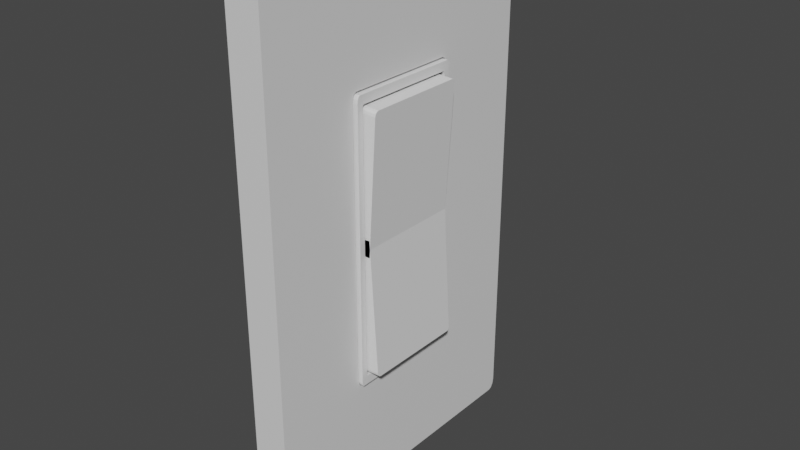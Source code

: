 # Source: lightSwitchType1.blend  (saved by Blender 2.81.16; exported with 4.5.12 LTS)
import bpy
from mathutils import Matrix  # noqa: F401  (used for matrix-valued properties, if any)

bpy.ops.wm.read_factory_settings(use_empty=True)
scene = bpy.context.scene
scene.name = 'Scene'

# ---- collections
col_collection = bpy.data.collections.new('Collection'); scene.collection.children.link(col_collection)

# ---- materials (node trees are filled in below, after node groups)
mat_material = bpy.data.materials.new('Material')
mat_material.alpha_threshold = 0.0
mat_material.use_transparent_shadow = False
mat_material.line_color = (0.0, 0.0, 0.0, 1.0)

# ---- material node trees
mat_material.use_nodes = True; mat_material.node_tree.nodes.clear()
_N = mat_material.node_tree.nodes; _L = mat_material.node_tree.links
n0 = _N.new('ShaderNodeOutputMaterial'); n0.name = 'Material Output'; n0.location = (300, 300)
n1 = _N.new('ShaderNodeBsdfPrincipled'); n1.name = 'Principled BSDF'; n1.location = (10, 300)
n1.distribution = 'GGX'
n1.subsurface_method = 'BURLEY'
n1.inputs[2].default_value = 0.4
n1.inputs[3].default_value = 1.45
n1.inputs[27].default_value = (0.0, 0.0, 0.0, 1.0)
n1.inputs[28].default_value = 1.0
_L.new(n1.outputs[0], n0.inputs[0])
n0.is_active_output = True

# ---- world
world_world = bpy.data.worlds.new('World'); scene.world = world_world
world_world.use_nodes = True; world_world.node_tree.nodes.clear()
_N = world_world.node_tree.nodes; _L = world_world.node_tree.links
n0 = _N.new('ShaderNodeOutputWorld'); n0.name = 'World Output'; n0.location = (300, 300)
n1 = _N.new('ShaderNodeBackground'); n1.name = 'Background'; n1.location = (10, 300)
n1.inputs[0].default_value = (0.05088, 0.05088, 0.05088, 1.0)
_L.new(n1.outputs[0], n0.inputs[0])
n0.is_active_output = True
world_world.color = (0.05088, 0.05088, 0.05088)
world_world.use_sun_shadow = False
world_world.sun_shadow_jitter_overblur = 0.0

# ---- meshes
me_cube_003 = bpy.data.meshes.new('Cube.003')
me_cube_003.from_pydata([(-0.6693, -0.871, 0.9365), (-0.6693, -0.8987, 0.9088), (-0.6693, -0.8848, 0.9328), (-0.6693, -0.895, 0.9226), (1.0, -0.8987, 0.9088), (1.0, -0.871, 0.9365), (1.0, -0.895, 0.9226), (1.0, -0.8848, 0.9328), (-0.6693, 0.8987, 0.9113), (-0.6693, 0.8736, 0.9365), (-0.6693, 0.8953, 0.9239), (-0.6693, 0.8861, 0.9331), (1.0, 0.8736, 0.9365), (1.0, 0.8987, 0.9113), (1.0, 0.92, 0.9498), (1.0, 0.8861, 0.9331), (1.0, 0.8953, 0.9239), (-0.6693, -0.8987, -0.9169), (-0.6693, -0.8791, -0.9365), (-0.6693, -0.8961, -0.9267), (-0.6693, -0.8889, -0.9339), (1.0, -0.8791, -0.9365), (1.0, -0.8987, -0.9169), (1.0, -0.9153, -0.9469), (1.0, -0.8889, -0.9339), (1.0, -0.8961, -0.9267), (-0.6693, 0.8644, -0.9365), (-0.6693, 0.8987, -0.9022), (-0.6693, 0.8816, -0.9319), (-0.6693, 0.8941, -0.9193), (1.0, 0.8987, -0.9022), (1.0, 0.8644, -0.9365), (1.0, 0.8941, -0.9193), (1.0, 0.8816, -0.9319), (-1.0, -1.0, 0.9522), (-1.0, -0.9522, 1.0), (-1.0, -0.9936, 0.9761), (-1.0, -0.9761, 0.9936), (1.0, -0.9522, 1.0), (1.0, -1.0, 0.9522), (1.0, -0.9761, 0.9936), (1.0, -0.9936, 0.9761), (-1.0, 0.9681, 1.0), (-1.0, 1.0, 0.9681), (-1.0, 0.9841, 0.9957), (-1.0, 0.9957, 0.9841), (1.0, 1.0, 0.9681), (1.0, 0.9681, 1.0), (1.0, 0.973, 0.9831), (1.0, 0.9957, 0.9841), (1.0, 0.9841, 0.9957), (-1.0, 1.0, -0.9688), (-1.0, 0.9688, -1.0), (-1.0, 0.9958, -0.9844), (-1.0, 0.9844, -0.9958), (1.0, 0.9688, -1.0), (1.0, 1.0, -0.9688), (1.0, 0.9844, -0.9958), (1.0, 0.9958, -0.9844), (-1.0, -0.9692, -1.0), (-1.0, -1.0, -0.9692), (-1.0, -0.9846, -0.9959), (-1.0, -0.9959, -0.9846), (1.0, -1.0, -0.9692), (1.0, -0.9692, -1.0), (1.0, -0.9739, -0.9836), (1.0, -0.9959, -0.9846), (1.0, -0.9846, -0.9959)], [], [(5, 0, 9, 12), (22, 17, 1, 4), (47, 42, 35, 38), (51, 43, 46, 56), (17, 19, 20, 18, 26, 28, 29, 27, 8, 10, 11, 9, 0, 2, 3, 1), (4, 1, 3, 6), (6, 3, 2, 7), (7, 2, 0, 5), (12, 15, 14), (15, 16, 14), (16, 13, 14), (8, 13, 16, 10), (10, 16, 15, 11), (11, 15, 12, 9), (27, 30, 13, 8), (21, 24, 23), (24, 25, 23), (25, 22, 23), (17, 22, 25, 19), (19, 25, 24, 20), (20, 24, 21, 18), (55, 57, 58, 56, 46, 48, 14, 13, 30, 32, 33, 31, 21, 23, 65, 64), (30, 27, 29, 32), (32, 29, 28, 33), (33, 28, 26, 31), (26, 18, 21, 31), (38, 35, 37, 40), (40, 37, 36, 41), (41, 36, 34, 39), (59, 61, 62, 60, 34, 36, 37, 35, 42, 44, 45, 43, 51, 53, 54, 52), (46, 49, 48), (49, 50, 48), (50, 47, 48), (42, 47, 50, 44), (44, 50, 49, 45), (45, 49, 46, 43), (63, 39, 34, 60), (55, 52, 54, 57), (57, 54, 53, 58), (58, 53, 51, 56), (63, 65, 23, 22, 4, 6, 7, 5, 12, 14, 48, 47, 38, 40, 41, 39), (63, 66, 65), (66, 67, 65), (67, 64, 65), (59, 64, 67, 61), (61, 67, 66, 62), (62, 66, 63, 60), (52, 55, 64, 59)])
_uv = me_cube_003.uv_layers.new(name='UVMap')
_uv.uv.foreach_set('vector', [0.8055, 0.7461, 0.875, 0.7461, 0.875, 0.5035, 0.8055, 0.5035, 0.3776, 0.9305, 0.3776, 1.0, 0.6213, 1.0, 0.6213, 0.9305, 0.625, 0.504, 0.875, 0.504, 0.875, 0.744, 0.625, 0.744, 0.3789, 0.25, 0.621, 0.25, 0.621, 0.5, 0.3789, 0.5, 0.3776, 0.0, 0.3763, 0.0003647, 0.3753, 0.001361, 0.375, 0.002722, 0.375, 0.2452, 0.3756, 0.2476, 0.3773, 0.2494, 0.3796, 0.25, 0.6216, 0.25, 0.6233, 0.2495, 0.6246, 0.2483, 0.625, 0.2465, 0.625, 0.003854, 0.6245, 0.001927, 0.6232, 0.0005164, 0.6213, 0.0, 0.6213, 0.9305, 0.6213, 1.0, 0.6232, 1.0, 0.6232, 0.9305, 0.6232, 0.9305, 0.6232, 1.0, 0.625, 1.0, 0.625, 0.9305, 0.8055, 0.7481, 0.875, 0.7481, 0.875, 0.7461, 0.8055, 0.7461, 0.6171, 0.5158, 0.6171, 0.5142, 0.6187, 0.51, 0.6171, 0.5142, 0.6171, 0.5131, 0.6187, 0.51, 0.6171, 0.5131, 0.6171, 0.5127, 0.6187, 0.51, 0.6216, 0.25, 0.6216, 0.3195, 0.6233, 0.3195, 0.6233, 0.25, 0.6233, 0.25, 0.6233, 0.3195, 0.625, 0.3195, 0.625, 0.25, 0.875, 0.5017, 0.8055, 0.5017, 0.8055, 0.5035, 0.875, 0.5035, 0.3796, 0.25, 0.3796, 0.3195, 0.6216, 0.3195, 0.6216, 0.25, 0.3829, 0.7349, 0.3829, 0.7361, 0.3816, 0.7394, 0.3829, 0.7361, 0.3829, 0.737, 0.3816, 0.7394, 0.3829, 0.737, 0.3829, 0.7373, 0.3816, 0.7394, 0.3776, 1.0, 0.3776, 0.9305, 0.3763, 0.9305, 0.3763, 1.0, 0.3763, 1.0, 0.3763, 0.9305, 0.375, 0.9305, 0.375, 1.0, 0.125, 0.7486, 0.1945, 0.7486, 0.1945, 0.7473, 0.125, 0.7473, 0.375, 0.5039, 0.3755, 0.5019, 0.3769, 0.5005, 0.3789, 0.5, 0.621, 0.5, 0.6229, 0.5034, 0.6187, 0.51, 0.6139, 0.5127, 0.3872, 0.5127, 0.3851, 0.5132, 0.3835, 0.5148, 0.3829, 0.5169, 0.3829, 0.7349, 0.3816, 0.7394, 0.377, 0.7467, 0.375, 0.7462, 0.3796, 0.3195, 0.3796, 0.25, 0.3773, 0.25, 0.3773, 0.3195, 0.3773, 0.3195, 0.3773, 0.25, 0.375, 0.25, 0.375, 0.3195, 0.1945, 0.5024, 0.125, 0.5024, 0.125, 0.5048, 0.1945, 0.5048, 0.125, 0.5048, 0.125, 0.7473, 0.1945, 0.7473, 0.1945, 0.5048, 0.625, 0.744, 0.875, 0.744, 0.875, 0.747, 0.625, 0.747, 0.625, 0.747, 0.875, 0.747, 0.875, 0.75, 0.625, 0.75, 0.622, 0.75, 0.622, 1.0, 0.619, 1.0, 0.619, 0.75, 0.375, 0.003848, 0.3755, 0.001924, 0.3769, 0.0005155, 0.3788, 0.0, 0.619, 0.0, 0.622, 0.0008006, 0.6242, 0.002988, 0.625, 0.005976, 0.625, 0.246, 0.6245, 0.248, 0.623, 0.2495, 0.621, 0.25, 0.3789, 0.25, 0.3769, 0.2495, 0.3755, 0.2481, 0.375, 0.2461, 0.621, 0.5, 0.623, 0.5, 0.6229, 0.5034, 0.623, 0.5, 0.624, 0.5017, 0.6229, 0.5034, 0.624, 0.5017, 0.6232, 0.5029, 0.6229, 0.5034, 0.875, 0.504, 0.625, 0.504, 0.625, 0.502, 0.875, 0.502, 0.875, 0.502, 0.625, 0.502, 0.625, 0.5, 0.875, 0.5, 0.623, 0.25, 0.623, 0.5, 0.621, 0.5, 0.621, 0.25, 0.3788, 0.75, 0.619, 0.75, 0.619, 1.0, 0.3788, 1.0, 0.375, 0.5039, 0.125, 0.5039, 0.125, 0.5019, 0.375, 0.5019, 0.375, 0.5019, 0.125, 0.5019, 0.125, 0.5, 0.375, 0.5, 0.3769, 0.5, 0.3769, 0.25, 0.3789, 0.25, 0.3789, 0.5, 0.3788, 0.75, 0.377, 0.7467, 0.3816, 0.7394, 0.3854, 0.7373, 0.6136, 0.7373, 0.6153, 0.7369, 0.6166, 0.7356, 0.6171, 0.7339, 0.6171, 0.5158, 0.6187, 0.51, 0.6229, 0.5034, 0.625, 0.504, 0.625, 0.744, 0.6242, 0.747, 0.622, 0.7492, 0.619, 0.75, 0.3788, 0.75, 0.3769, 0.75, 0.377, 0.7467, 0.3769, 0.75, 0.376, 0.7484, 0.377, 0.7467, 0.376, 0.7484, 0.3767, 0.7472, 0.377, 0.7467, 0.125, 0.7462, 0.375, 0.7462, 0.375, 0.7481, 0.125, 0.7481, 0.125, 0.7481, 0.375, 0.7481, 0.375, 0.75, 0.125, 0.75, 0.3769, 1.0, 0.3769, 0.75, 0.3788, 0.75, 0.3788, 1.0, 0.125, 0.5039, 0.375, 0.5039, 0.375, 0.7462, 0.125, 0.7462])
me_cube_003.use_remesh_fix_poles = True
me_cube_003.use_remesh_preserve_attributes = False
me_cube_003.use_mirror_vertex_groups = False
me_cube_003.update()
me_cube = bpy.data.meshes.new('Cube')
me_cube.from_pydata([(-1.0, 0.3902, -0.3902), (0.5001, -0.3902, 0.5161), (0.5001, -0.3592, 0.5472), (0.5001, -0.3861, 0.5316), (0.5001, -0.3747, 0.543), (-1.0, -0.3592, 0.5472), (-1.0, -0.3902, 0.5161), (-1.0, -0.4152, 0.5657), (-1.0, -0.3747, 0.543), (-1.0, -0.3861, 0.5316), (0.5001, 0.3578, 0.5472), (0.5001, 0.3902, 0.5148), (0.5001, 0.374, 0.5428), (0.5001, 0.3859, 0.531), (-1.0, 0.3902, 0.5148), (-1.0, 0.3578, 0.5472), (-1.0, 0.3859, 0.531), (-1.0, 0.374, 0.5428), (0.5001, -0.3592, -0.5472), (0.5001, -0.3902, -0.5161), (0.5001, -0.3747, -0.543), (0.5001, -0.3861, -0.5317), (-1.0, -0.3902, -0.5161), (-1.0, -0.3592, -0.5472), (-1.0, -0.3861, -0.5317), (-1.0, -0.3747, -0.543), (0.5001, 0.3902, -0.5077), (0.5001, 0.3508, -0.5472), (0.5001, 0.3849, -0.5275), (0.5001, 0.3705, -0.5419), (-1.0, 0.3508, -0.5472), (-1.0, 0.3902, -0.5077), (-1.0, 0.3705, -0.5419), (-1.0, 0.3849, -0.5275), (1.0, 1.0, 0.9594), (1.0, 0.9594, 1.0), (1.0, 0.9946, 0.9797), (1.0, 0.9797, 0.9946), (-1.0, 0.9594, 1.0), (-1.0, 1.0, 0.9594), (-1.0, 0.9797, 0.9946), (-1.0, 0.9946, 0.9797), (1.0, -0.95, 1.0), (1.0, -1.0, 0.95), (1.0, -0.975, 0.9933), (1.0, -0.9933, 0.975), (-1.0, -1.0, 0.95), (-1.0, -0.95, 1.0), (-1.0, -0.9598, 0.9702), (-1.0, -0.9933, 0.975), (-1.0, -0.975, 0.9933), (1.0, 0.955, -1.0), (1.0, 1.0, -0.955), (1.0, 0.9775, -0.994), (1.0, 0.994, -0.9775), (-1.0, 1.0, -0.955), (-1.0, 0.955, -1.0), (-1.0, 0.9682, -0.9682), (-1.0, 0.994, -0.9775), (-1.0, 0.9775, -0.994), (1.0, -1.0, -0.961), (1.0, -0.961, -1.0), (1.0, -0.9948, -0.9805), (1.0, -0.9805, -0.9948), (-1.0, -0.961, -1.0), (-1.0, -1.0, -0.961), (-1.0, -0.9805, -0.9948), (-1.0, -0.9948, -0.9805)], [], [(15, 10, 2, 5), (6, 1, 19, 22), (35, 38, 47, 42), (64, 66, 67, 65, 46, 48, 7, 6, 22, 24, 25, 23, 30, 32, 33, 31, 0, 57, 56), (55, 57, 0, 14, 16, 17, 15, 5, 7, 48, 47, 38, 40, 41, 39), (51, 53, 54, 52, 34, 36, 37, 35, 42, 44, 45, 43, 60, 62, 63, 61), (18, 20, 21, 19, 1, 3, 4, 2, 10, 12, 13, 11, 26, 28, 29, 27), (5, 8, 7), (8, 9, 7), (9, 6, 7), (5, 2, 4, 8), (8, 4, 3, 9), (9, 3, 1, 6), (10, 15, 17, 12), (12, 17, 16, 13), (13, 16, 14, 11), (26, 11, 14, 0, 31), (18, 23, 25, 20), (20, 25, 24, 21), (21, 24, 22, 19), (30, 27, 29, 32), (32, 29, 28, 33), (33, 28, 26, 31), (27, 30, 23, 18), (38, 35, 37, 40), (40, 37, 36, 41), (41, 36, 34, 39), (60, 43, 46, 65), (46, 49, 48), (49, 50, 48), (50, 47, 48), (42, 47, 50, 44), (44, 50, 49, 45), (45, 49, 46, 43), (55, 58, 57), (58, 59, 57), (59, 56, 57), (51, 56, 59, 53), (53, 59, 58, 54), (54, 58, 55, 52), (55, 39, 34, 52), (64, 61, 63, 66), (66, 63, 62, 67), (67, 62, 60, 65), (56, 51, 61, 64)])
_uv = me_cube.uv_layers.new(name='UVMap')
_uv.uv.foreach_set('vector', [0.734, 0.5104, 0.875, 0.5104, 0.875, 0.74, 0.734, 0.74, 0.6179, 0.859, 0.6179, 1.0, 0.3821, 1.0, 0.3821, 0.859, 0.625, 0.5051, 0.875, 0.5051, 0.875, 0.7437, 0.625, 0.7437, 0.375, 0.004879, 0.3757, 0.00244, 0.3774, 0.0006539, 0.3799, 0.0, 0.6187, 0.0, 0.6213, 0.005022, 0.5707, 0.0731, 0.5645, 0.07622, 0.4355, 0.07622, 0.4335, 0.07674, 0.4321, 0.07816, 0.4316, 0.0801, 0.4316, 0.1688, 0.4323, 0.1713, 0.4341, 0.1731, 0.4365, 0.1738, 0.4512, 0.1738, 0.379, 0.246, 0.375, 0.2444, 0.3806, 0.25, 0.379, 0.246, 0.4512, 0.1738, 0.5643, 0.1738, 0.5664, 0.1732, 0.5679, 0.1718, 0.5684, 0.1697, 0.5684, 0.08011, 0.5707, 0.0731, 0.6213, 0.005022, 0.625, 0.006255, 0.625, 0.2449, 0.6243, 0.2475, 0.6225, 0.2493, 0.6199, 0.25, 0.375, 0.5056, 0.3758, 0.5028, 0.3778, 0.5008, 0.3806, 0.5, 0.6199, 0.5, 0.6225, 0.5007, 0.6243, 0.5025, 0.625, 0.5051, 0.625, 0.7437, 0.6242, 0.7469, 0.6219, 0.7492, 0.6187, 0.75, 0.3799, 0.75, 0.3774, 0.7493, 0.3757, 0.7476, 0.375, 0.7451, 0.375, 0.009941, 0.3759, 0.004971, 0.3785, 0.001332, 0.3821, 0.0, 0.6179, 0.0, 0.6215, 0.001334, 0.624, 0.004977, 0.625, 0.009955, 0.625, 0.2396, 0.624, 0.2448, 0.6213, 0.2486, 0.6176, 0.25, 0.384, 0.25, 0.3795, 0.2483, 0.3762, 0.2437, 0.375, 0.2374, 0.5684, 0.08011, 0.5684, 0.07816, 0.5707, 0.0731, 0.5684, 0.07816, 0.5684, 0.07674, 0.5707, 0.0731, 0.5684, 0.07674, 0.5684, 0.07622, 0.5707, 0.0731, 0.734, 0.74, 0.875, 0.74, 0.875, 0.745, 0.734, 0.745, 0.734, 0.745, 0.875, 0.745, 0.875, 0.75, 0.734, 0.75, 0.6215, 0.859, 0.6215, 1.0, 0.6179, 1.0, 0.6179, 0.859, 0.875, 0.5104, 0.734, 0.5104, 0.734, 0.5052, 0.875, 0.5052, 0.875, 0.5052, 0.734, 0.5052, 0.734, 0.5, 0.875, 0.5, 0.6213, 0.25, 0.6213, 0.391, 0.6176, 0.391, 0.6176, 0.25, 0.384, 0.25, 0.6176, 0.25, 0.6176, 0.391, 0.4109, 0.391, 0.384, 0.391, 0.125, 0.7401, 0.266, 0.7401, 0.266, 0.745, 0.125, 0.745, 0.125, 0.745, 0.266, 0.745, 0.266, 0.75, 0.125, 0.75, 0.3785, 1.0, 0.3785, 0.859, 0.3821, 0.859, 0.3821, 1.0, 0.266, 0.5126, 0.125, 0.5126, 0.125, 0.5063, 0.266, 0.5063, 0.266, 0.5063, 0.125, 0.5063, 0.125, 0.5, 0.266, 0.5, 0.3795, 0.391, 0.3795, 0.25, 0.384, 0.25, 0.384, 0.391, 0.125, 0.5126, 0.266, 0.5126, 0.266, 0.7401, 0.125, 0.7401, 0.875, 0.5051, 0.625, 0.5051, 0.625, 0.5025, 0.875, 0.5025, 0.875, 0.5025, 0.625, 0.5025, 0.625, 0.5, 0.875, 0.5, 0.6225, 0.25, 0.6225, 0.5, 0.6199, 0.5, 0.6199, 0.25, 0.3799, 0.75, 0.6187, 0.75, 0.6187, 1.0, 0.3799, 1.0, 0.6187, 0.0, 0.6219, 0.0, 0.6213, 0.005022, 0.6219, 0.0, 0.6232, 0.002417, 0.6213, 0.005022, 0.6232, 0.002417, 0.622, 0.004032, 0.6213, 0.005022, 0.625, 0.7437, 0.875, 0.7437, 0.875, 0.7469, 0.625, 0.7469, 0.625, 0.7469, 0.875, 0.7469, 0.875, 0.75, 0.625, 0.75, 0.6219, 0.75, 0.6219, 1.0, 0.6187, 1.0, 0.6187, 0.75, 0.3806, 0.25, 0.3778, 0.25, 0.379, 0.246, 0.3778, 0.25, 0.3768, 0.2482, 0.379, 0.246, 0.3768, 0.2482, 0.3778, 0.2472, 0.379, 0.246, 0.375, 0.5056, 0.125, 0.5056, 0.125, 0.5028, 0.375, 0.5028, 0.375, 0.5028, 0.125, 0.5028, 0.125, 0.5, 0.375, 0.5, 0.3778, 0.5, 0.3778, 0.25, 0.3806, 0.25, 0.3806, 0.5, 0.3806, 0.25, 0.6199, 0.25, 0.6199, 0.5, 0.3806, 0.5, 0.125, 0.7451, 0.375, 0.7451, 0.375, 0.7476, 0.125, 0.7476, 0.125, 0.7476, 0.375, 0.7476, 0.375, 0.75, 0.125, 0.75, 0.3774, 1.0, 0.3774, 0.75, 0.3799, 0.75, 0.3799, 1.0, 0.125, 0.5056, 0.375, 0.5056, 0.375, 0.7451, 0.125, 0.7451])
me_cube.materials.append(mat_material)
me_cube.use_remesh_preserve_volume = False
me_cube.use_remesh_preserve_attributes = False
me_cube.use_mirror_vertex_groups = False
me_cube.update()
me_cube_001 = bpy.data.meshes.new('Cube.001')
me_cube_001.from_pydata([(-1.116, -1.0, -0.7838), (-1.116, 1.0, -0.7838), (0.8689, -1.0, -0.756), (0.8689, 1.0, -0.756), (-1.0, -1.0, -1.0), (-1.0, 1.0, -1.0), (1.0, -1.0, -1.0), (1.0, 1.0, -1.0), (-1.0, 1.0, -0.8915), (-0.883, 1.0, -1.0), (-1.0, -1.0, -0.8915), (-0.883, -1.0, -1.0), (-1.0, -1.0, -0.7821), (-1.0, 1.0, -0.7821), (1.0, 1.0, -0.8775), (1.0, -1.0, -0.8775), (1.0, 1.0, -0.8775), (1.0, 1.0, -0.8775), (-0.9437, -1.0, -0.9437), (0.7576, 1.0, -0.7576), (0.8878, -1.0, -1.0), (1.0, -1.0, -0.8775), (-1.0, -1.0, -0.7821), (1.0, -1.0, -0.8775), (-0.6604, 1.0, -1.0), (-0.883, 1.0, -1.0), (-0.779, -1.0, -0.779), (-1.0, 1.0, -0.8389), (-1.0, 0.9419, 1.0), (-1.0, 1.0, 0.9419), (-1.0, 0.971, 0.9922), (-1.0, 0.9922, 0.971), (1.0, 1.0, 0.9419), (1.0, 0.9419, 1.0), (1.0, 0.9922, 0.971), (1.0, 0.971, 0.9922), (-1.0, -1.0, 0.9259), (-1.0, -0.9259, 1.0), (-1.0, -0.9901, 0.963), (-1.0, -0.963, 0.9901), (1.0, -0.9259, 1.0), (1.0, -1.0, 0.9259), (1.0, -0.963, 0.9901), (1.0, -0.9901, 0.963), (1.024, -0.9366, -2.769), (0.9569, -1.0, -2.706), (1.015, -0.9683, -2.76), (0.9906, -0.9915, -2.738), (2.942, -1.0, -2.679), (3.009, -0.9366, -2.741), (2.976, -0.9915, -2.71), (3.0, -0.9683, -2.733), (0.965, 1.0, -2.714), (1.024, 0.9442, -2.769), (0.9947, 0.9925, -2.741), (1.016, 0.9721, -2.761), (3.009, 0.9442, -2.741), (2.95, 1.0, -2.686), (3.001, 0.9721, -2.734), (2.98, 0.9925, -2.714)], [(12, 2), (3, 14), (2, 6), (2, 15), (10, 2)], [(53, 56, 49, 44), (52, 25, 8, 13, 19, 3, 16, 57), (48, 21, 2, 26, 0, 18, 11, 45), (3, 19, 13, 1, 0, 26, 2), (4, 10, 12, 13, 27, 5), (5, 27, 8, 9, 3, 7, 24), (33, 28, 37, 40), (5, 24, 7, 9, 11, 4), (7, 3, 13, 29, 32, 17), (13, 3, 9, 8, 27), (13, 8, 1), (6, 15, 14, 7, 17, 32, 34, 35, 33, 40, 42, 43, 41, 23), (11, 6, 20), (8, 9, 11, 18, 0, 1), (28, 33, 35, 30), (30, 35, 34, 31), (31, 34, 32, 29), (6, 23, 41, 36, 22, 10, 4, 11, 20), (40, 37, 39, 42), (42, 39, 38, 43), (43, 38, 36, 41), (13, 8, 10, 22, 36, 38, 39, 37, 28, 30, 31, 29), (44, 49, 51, 46), (46, 51, 50, 47), (47, 50, 48, 45), (56, 58, 59, 57, 16, 3, 2, 21, 48, 50, 51, 49), (56, 53, 55, 58), (58, 55, 54, 59), (59, 54, 52, 57), (44, 46, 47, 45, 11, 10, 8, 25, 52, 54, 55, 53)])
_uv = me_cube_001.uv_layers.new(name='UVMap')
_uv.uv.foreach_set('vector', [0.125, 0.507, 0.375, 0.507, 0.375, 0.7421, 0.125, 0.7421, 0.3819, 0.25, 0.5978, 0.25, 0.6114, 0.25, 0.625, 0.2646, 0.625, 0.486, 0.625, 0.5, 0.6097, 0.5, 0.3819, 0.5, 0.3829, 0.75, 0.6097, 0.75, 0.625, 0.75, 0.625, 0.9575, 0.625, 1.0, 0.6049, 1.0, 0.5978, 1.0, 0.3829, 1.0, 0.625, 0.5, 0.639, 0.5, 0.8604, 0.5, 0.875, 0.5, 0.875, 0.75, 0.8325, 0.75, 0.625, 0.75, 0.375, 0.0, 0.3886, 0.0, 0.4022, 0.0, 0.4022, 0.25, 0.3951, 0.25, 0.375, 0.25, 0.375, 0.25, 0.3951, 0.25, 0.3886, 0.25, 0.375, 0.2646, 0.4055, 0.4836, 0.375, 0.5, 0.375, 0.2925, 0.625, 0.5073, 0.875, 0.5073, 0.875, 0.7407, 0.625, 0.7407, 0.125, 0.5, 0.1675, 0.5, 0.375, 0.5, 0.1396, 0.5, 0.1396, 0.75, 0.125, 0.75, 0.375, 0.5, 0.4055, 0.4836, 0.4022, 0.25, 0.6177, 0.25, 0.6177, 0.5, 0.3903, 0.5, 0.4022, 0.25, 0.4055, 0.4836, 0.375, 0.2646, 0.3886, 0.25, 0.3951, 0.25, 0.625, 0.2646, 0.6114, 0.25, 0.625, 0.25, 0.375, 0.75, 0.3903, 0.75, 0.3903, 0.5, 0.375, 0.5, 0.3903, 0.5, 0.6177, 0.5, 0.6214, 0.501, 0.624, 0.5036, 0.625, 0.5073, 0.625, 0.7407, 0.6238, 0.7454, 0.6204, 0.7488, 0.6157, 0.75, 0.3903, 0.75, 0.1396, 0.75, 0.375, 0.75, 0.361, 0.75, 0.6114, 0.25, 0.5978, 0.25, 0.5978, 0.0, 0.6049, 0.0, 0.625, 0.0, 0.625, 0.25, 0.875, 0.5073, 0.625, 0.5073, 0.625, 0.5036, 0.875, 0.5036, 0.875, 0.5036, 0.625, 0.5036, 0.625, 0.5, 0.875, 0.5, 0.6214, 0.25, 0.6214, 0.5, 0.6177, 0.5, 0.6177, 0.25, 0.375, 0.75, 0.3903, 0.75, 0.6157, 0.75, 0.6157, 1.0, 0.4022, 1.0, 0.3886, 1.0, 0.375, 1.0, 0.375, 0.9854, 0.375, 0.764, 0.625, 0.7407, 0.875, 0.7407, 0.875, 0.7454, 0.625, 0.7454, 0.625, 0.7454, 0.875, 0.7454, 0.875, 0.75, 0.625, 0.75, 0.6204, 0.75, 0.6204, 1.0, 0.6157, 1.0, 0.6157, 0.75, 0.4022, 0.25, 0.3886, 0.25, 0.3886, 0.0, 0.4022, 0.0, 0.6157, 0.0, 0.6204, 0.001241, 0.6238, 0.00463, 0.625, 0.00926, 0.625, 0.2427, 0.624, 0.2464, 0.6214, 0.249, 0.6177, 0.25, 0.125, 0.7421, 0.375, 0.7421, 0.3739, 0.746, 0.1239, 0.746, 0.1239, 0.746, 0.3739, 0.746, 0.3708, 0.75, 0.125, 0.75, 0.3789, 1.0, 0.3789, 0.75, 0.3829, 0.75, 0.3829, 1.0, 0.375, 0.507, 0.3759, 0.5035, 0.3785, 0.5009, 0.3819, 0.5, 0.6097, 0.5, 0.625, 0.5, 0.625, 0.75, 0.6097, 0.75, 0.3829, 0.75, 0.3789, 0.7489, 0.3761, 0.746, 0.375, 0.7421, 0.375, 0.507, 0.125, 0.507, 0.124, 0.5035, 0.374, 0.5035, 0.374, 0.5035, 0.124, 0.5035, 0.125, 0.5, 0.3713, 0.5, 0.3785, 0.5, 0.3785, 0.25, 0.3819, 0.25, 0.3819, 0.5, 0.375, 0.007931, 0.3761, 0.003965, 0.3789, 0.001063, 0.3829, 0.0, 0.5978, 0.0, 0.6114, 0.0, 0.6114, 0.25, 0.5978, 0.25, 0.3819, 0.25, 0.3785, 0.2491, 0.3759, 0.2465, 0.375, 0.243])
me_cube_001.use_remesh_fix_poles = True
me_cube_001.use_remesh_preserve_attributes = False
me_cube_001.use_mirror_vertex_groups = False
me_cube_001.update()

# ---- objects
ob_cube_003 = bpy.data.objects.new('Cube.003', me_cube_003)
ob_cube = bpy.data.objects.new('Cube', me_cube)
ob_cube_001 = bpy.data.objects.new('Cube.001', me_cube_001)

# ---- transforms, parenting, visibility, modifiers, constraints
ob_cube_003.location = (0.02586, 0.0, 0.0)
ob_cube_003.scale = (0.01259, 0.1056, 0.248)
ob_cube_003.lineart.crease_threshold = 0.0
ob_cube.location = (0.0, 0.0, 0.0)
ob_cube.scale = (-0.03116, 0.2769, 0.4597)
ob_cube.lock_rotations_4d = False
ob_cube.empty_display_type = 'ARROWS'
ob_cube.lineart.crease_threshold = 0.0
ob_cube_001.location = (0.03908, 0.0, 0.1063)
ob_cube_001.rotation_euler = (0.0, 0.06109, 0.0)
ob_cube_001.scale = (0.01378, 0.09239, 0.121)
ob_cube_001.lineart.crease_threshold = 0.0
_m = ob_cube_001.modifiers.new('Boolean', 'BOOLEAN')
_m.solver = 'FAST'

# ---- collection membership
scene.collection.objects.link(ob_cube_003)
col_collection.objects.link(ob_cube)
col_collection.objects.link(ob_cube_001)

# ---- scene / render settings (as saved in the file)
scene.frame_start = 1; scene.frame_end = 250; scene.frame_set(1)
scene.render.engine = 'BLENDER_EEVEE_NEXT'
scene.cycles.use_denoising = False
scene.cycles.samples = 128
scene.cycles.sampling_pattern = 'TABULATED_SOBOL'
scene.cycles.use_adaptive_sampling = False
scene.cycles.use_light_tree = False
scene.view_settings.view_transform = 'Filmic'
bpy.context.view_layer.update()

# ---- added for rendering (the .blend has no active camera and no usable light): camera, sun
cam_auto = bpy.data.cameras.new('AutoCamera')
cam_auto.lens = 50.0
cam_auto.sensor_width = 36.0
cam_auto.clip_end = 1000.0
ob_auto_camera = bpy.data.objects.new('AutoCamera', cam_auto)
scene.collection.objects.link(ob_auto_camera)
ob_auto_camera.location = (1.02748, -1.19896, 0.799305)
ob_auto_camera.rotation_euler = (1.09748, -7.21219e-08, 0.694738)
scene.camera = ob_auto_camera
light_auto_sun = bpy.data.lights.new('AutoSun', 'SUN')
light_auto_sun.energy = 3.0
light_auto_sun.angle = 0.0523599
ob_auto_sun = bpy.data.objects.new('AutoSun', light_auto_sun)
scene.collection.objects.link(ob_auto_sun)
ob_auto_sun.rotation_euler = (0.872665, 0.174533, 0.523599)
bpy.context.view_layer.update()
